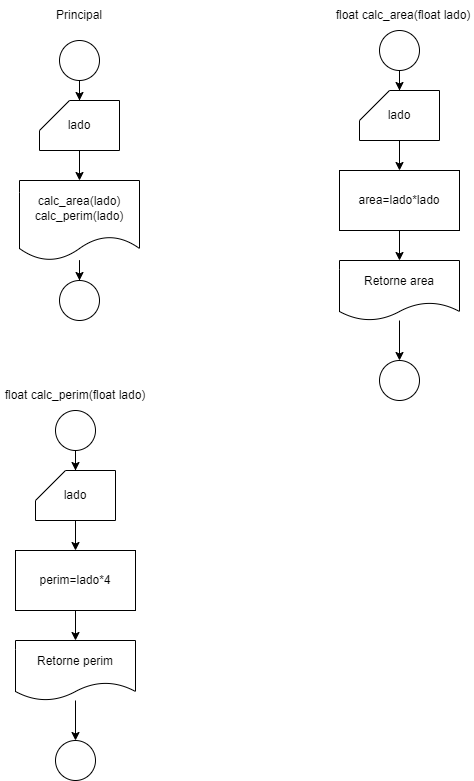

The diagram above was exported from draw.io. Its source (the exported page's mxGraphModel, read from the mxfile embedded in the PNG):
<mxGraphModel dx="640" dy="1673" grid="1" gridSize="10" guides="1" tooltips="1" connect="1" arrows="1" fold="1" page="1" pageScale="1" pageWidth="827" pageHeight="1169" math="0" shadow="0">
  <root>
    <mxCell id="0" />
    <mxCell id="1" parent="0" />
    <mxCell id="yDTt34w3S-Asi5_MKFra-6" style="edgeStyle=orthogonalEdgeStyle;rounded=0;orthogonalLoop=1;jettySize=auto;html=1;entryX=0.5;entryY=0;entryDx=0;entryDy=0;entryPerimeter=0;" parent="1" source="yDTt34w3S-Asi5_MKFra-1" target="yDTt34w3S-Asi5_MKFra-2" edge="1">
      <mxGeometry relative="1" as="geometry" />
    </mxCell>
    <mxCell id="yDTt34w3S-Asi5_MKFra-1" value="" style="ellipse;whiteSpace=wrap;html=1;aspect=fixed;" parent="1" vertex="1">
      <mxGeometry x="140" y="10" width="40" height="40" as="geometry" />
    </mxCell>
    <mxCell id="yDTt34w3S-Asi5_MKFra-7" value="" style="edgeStyle=orthogonalEdgeStyle;rounded=0;orthogonalLoop=1;jettySize=auto;html=1;" parent="1" source="yDTt34w3S-Asi5_MKFra-2" target="yDTt34w3S-Asi5_MKFra-3" edge="1">
      <mxGeometry relative="1" as="geometry" />
    </mxCell>
    <mxCell id="yDTt34w3S-Asi5_MKFra-2" value="lado" style="shape=card;whiteSpace=wrap;html=1;" parent="1" vertex="1">
      <mxGeometry x="120" y="70" width="80" height="50" as="geometry" />
    </mxCell>
    <mxCell id="yDTt34w3S-Asi5_MKFra-9" value="" style="edgeStyle=orthogonalEdgeStyle;rounded=0;orthogonalLoop=1;jettySize=auto;html=1;" parent="1" source="yDTt34w3S-Asi5_MKFra-3" target="yDTt34w3S-Asi5_MKFra-8" edge="1">
      <mxGeometry relative="1" as="geometry" />
    </mxCell>
    <mxCell id="yDTt34w3S-Asi5_MKFra-3" value="calc_area(lado)&lt;br&gt;calc_perim(lado)" style="shape=document;whiteSpace=wrap;html=1;boundedLbl=1;" parent="1" vertex="1">
      <mxGeometry x="100" y="150" width="120" height="80" as="geometry" />
    </mxCell>
    <mxCell id="yDTt34w3S-Asi5_MKFra-8" value="" style="ellipse;whiteSpace=wrap;html=1;aspect=fixed;" parent="1" vertex="1">
      <mxGeometry x="140" y="250" width="40" height="40" as="geometry" />
    </mxCell>
    <mxCell id="yDTt34w3S-Asi5_MKFra-10" value="Principal" style="text;html=1;strokeColor=none;fillColor=none;align=center;verticalAlign=middle;whiteSpace=wrap;rounded=0;" parent="1" vertex="1">
      <mxGeometry x="130" y="-30" width="60" height="30" as="geometry" />
    </mxCell>
    <mxCell id="yDTt34w3S-Asi5_MKFra-11" style="edgeStyle=orthogonalEdgeStyle;rounded=0;orthogonalLoop=1;jettySize=auto;html=1;entryX=0.5;entryY=0;entryDx=0;entryDy=0;entryPerimeter=0;" parent="1" source="yDTt34w3S-Asi5_MKFra-12" target="yDTt34w3S-Asi5_MKFra-14" edge="1">
      <mxGeometry relative="1" as="geometry" />
    </mxCell>
    <mxCell id="yDTt34w3S-Asi5_MKFra-12" value="" style="ellipse;whiteSpace=wrap;html=1;aspect=fixed;" parent="1" vertex="1">
      <mxGeometry x="460" width="40" height="40" as="geometry" />
    </mxCell>
    <mxCell id="yDTt34w3S-Asi5_MKFra-13" value="" style="edgeStyle=orthogonalEdgeStyle;rounded=0;orthogonalLoop=1;jettySize=auto;html=1;entryX=0.5;entryY=0;entryDx=0;entryDy=0;" parent="1" source="yDTt34w3S-Asi5_MKFra-14" target="K8ANbAhA3ZIlecrJ5e7l-14" edge="1">
      <mxGeometry relative="1" as="geometry">
        <mxPoint x="480" y="140" as="targetPoint" />
      </mxGeometry>
    </mxCell>
    <mxCell id="yDTt34w3S-Asi5_MKFra-14" value="lado" style="shape=card;whiteSpace=wrap;html=1;" parent="1" vertex="1">
      <mxGeometry x="440" y="60" width="80" height="50" as="geometry" />
    </mxCell>
    <mxCell id="yDTt34w3S-Asi5_MKFra-15" value="float calc_area(float lado)" style="text;html=1;strokeColor=none;fillColor=none;align=center;verticalAlign=middle;whiteSpace=wrap;rounded=0;" parent="1" vertex="1">
      <mxGeometry x="414" y="-30" width="140" height="30" as="geometry" />
    </mxCell>
    <mxCell id="K8ANbAhA3ZIlecrJ5e7l-9" style="edgeStyle=orthogonalEdgeStyle;rounded=0;orthogonalLoop=1;jettySize=auto;html=1;entryX=0.5;entryY=0;entryDx=0;entryDy=0;entryPerimeter=0;" edge="1" parent="1" source="K8ANbAhA3ZIlecrJ5e7l-10" target="K8ANbAhA3ZIlecrJ5e7l-12">
      <mxGeometry relative="1" as="geometry" />
    </mxCell>
    <mxCell id="K8ANbAhA3ZIlecrJ5e7l-10" value="" style="ellipse;whiteSpace=wrap;html=1;aspect=fixed;" vertex="1" parent="1">
      <mxGeometry x="136" y="380" width="40" height="40" as="geometry" />
    </mxCell>
    <mxCell id="K8ANbAhA3ZIlecrJ5e7l-11" value="" style="edgeStyle=orthogonalEdgeStyle;rounded=0;orthogonalLoop=1;jettySize=auto;html=1;entryX=0.5;entryY=0;entryDx=0;entryDy=0;" edge="1" parent="1" source="K8ANbAhA3ZIlecrJ5e7l-12" target="K8ANbAhA3ZIlecrJ5e7l-20">
      <mxGeometry relative="1" as="geometry">
        <mxPoint x="156" y="520" as="targetPoint" />
      </mxGeometry>
    </mxCell>
    <mxCell id="K8ANbAhA3ZIlecrJ5e7l-12" value="lado" style="shape=card;whiteSpace=wrap;html=1;" vertex="1" parent="1">
      <mxGeometry x="116" y="440" width="80" height="50" as="geometry" />
    </mxCell>
    <mxCell id="K8ANbAhA3ZIlecrJ5e7l-13" value="float calc_perim(float lado)" style="text;html=1;strokeColor=none;fillColor=none;align=center;verticalAlign=middle;whiteSpace=wrap;rounded=0;" vertex="1" parent="1">
      <mxGeometry x="81" y="350" width="150" height="30" as="geometry" />
    </mxCell>
    <mxCell id="K8ANbAhA3ZIlecrJ5e7l-18" value="" style="edgeStyle=orthogonalEdgeStyle;rounded=0;orthogonalLoop=1;jettySize=auto;html=1;" edge="1" parent="1" source="K8ANbAhA3ZIlecrJ5e7l-14" target="K8ANbAhA3ZIlecrJ5e7l-16">
      <mxGeometry relative="1" as="geometry" />
    </mxCell>
    <mxCell id="K8ANbAhA3ZIlecrJ5e7l-14" value="area=lado*lado" style="rounded=0;whiteSpace=wrap;html=1;" vertex="1" parent="1">
      <mxGeometry x="420" y="140" width="120" height="60" as="geometry" />
    </mxCell>
    <mxCell id="K8ANbAhA3ZIlecrJ5e7l-15" value="" style="edgeStyle=orthogonalEdgeStyle;rounded=0;orthogonalLoop=1;jettySize=auto;html=1;" edge="1" parent="1" source="K8ANbAhA3ZIlecrJ5e7l-16" target="K8ANbAhA3ZIlecrJ5e7l-17">
      <mxGeometry relative="1" as="geometry" />
    </mxCell>
    <mxCell id="K8ANbAhA3ZIlecrJ5e7l-16" value="Retorne area" style="shape=document;whiteSpace=wrap;html=1;boundedLbl=1;" vertex="1" parent="1">
      <mxGeometry x="420" y="230" width="120" height="60" as="geometry" />
    </mxCell>
    <mxCell id="K8ANbAhA3ZIlecrJ5e7l-17" value="" style="ellipse;whiteSpace=wrap;html=1;aspect=fixed;" vertex="1" parent="1">
      <mxGeometry x="460" y="330" width="40" height="40" as="geometry" />
    </mxCell>
    <mxCell id="K8ANbAhA3ZIlecrJ5e7l-19" value="" style="edgeStyle=orthogonalEdgeStyle;rounded=0;orthogonalLoop=1;jettySize=auto;html=1;" edge="1" parent="1" source="K8ANbAhA3ZIlecrJ5e7l-20" target="K8ANbAhA3ZIlecrJ5e7l-22">
      <mxGeometry relative="1" as="geometry" />
    </mxCell>
    <mxCell id="K8ANbAhA3ZIlecrJ5e7l-20" value="perim=lado*4" style="rounded=0;whiteSpace=wrap;html=1;" vertex="1" parent="1">
      <mxGeometry x="96" y="520" width="120" height="60" as="geometry" />
    </mxCell>
    <mxCell id="K8ANbAhA3ZIlecrJ5e7l-21" value="" style="edgeStyle=orthogonalEdgeStyle;rounded=0;orthogonalLoop=1;jettySize=auto;html=1;" edge="1" parent="1" source="K8ANbAhA3ZIlecrJ5e7l-22" target="K8ANbAhA3ZIlecrJ5e7l-23">
      <mxGeometry relative="1" as="geometry" />
    </mxCell>
    <mxCell id="K8ANbAhA3ZIlecrJ5e7l-22" value="Retorne perim" style="shape=document;whiteSpace=wrap;html=1;boundedLbl=1;" vertex="1" parent="1">
      <mxGeometry x="96" y="610" width="120" height="60" as="geometry" />
    </mxCell>
    <mxCell id="K8ANbAhA3ZIlecrJ5e7l-23" value="" style="ellipse;whiteSpace=wrap;html=1;aspect=fixed;" vertex="1" parent="1">
      <mxGeometry x="136" y="710" width="40" height="40" as="geometry" />
    </mxCell>
  </root>
</mxGraphModel>